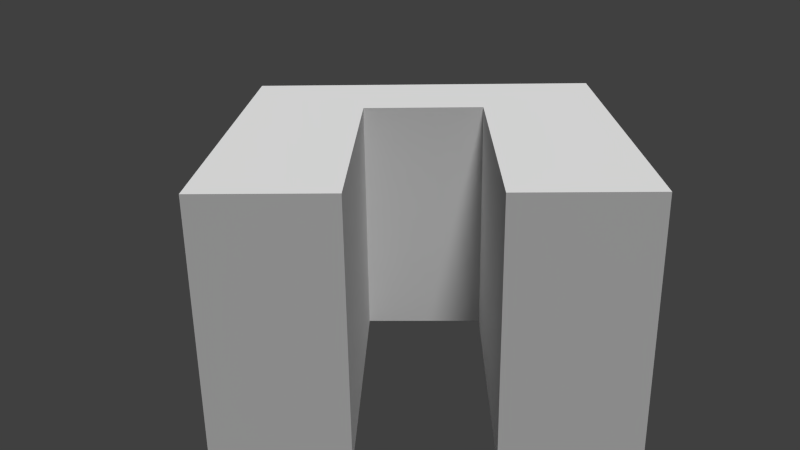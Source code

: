 # Source: untitled.blend  (saved by Blender 2.76.0; exported with 4.5.12 LTS)
import bpy
from mathutils import Matrix  # noqa: F401  (used for matrix-valued properties, if any)

bpy.ops.wm.read_factory_settings(use_empty=True)
scene = bpy.context.scene
scene.name = 'Scene'

# ---- collections
col_collection_1 = bpy.data.collections.new('Collection 1'); scene.collection.children.link(col_collection_1)

# ---- world
world_world = bpy.data.worlds.new('World'); scene.world = world_world
world_world.color = (0.05088, 0.05088, 0.05088)
world_world.use_sun_shadow = False
world_world.sun_shadow_jitter_overblur = 0.0
world_world.cycles.sampling_method = 'MANUAL'
world_world.cycles.sample_map_resolution = 256

# ---- cameras
cam_camera_001 = bpy.data.cameras.new('Camera.001')
cam_camera_001.clip_end = 100.0
cam_camera_001.lens = 35.0
cam_camera_001.sensor_width = 32.0
cam_camera_001.sensor_height = 18.0
cam_camera_001.display_size = 2.0
cam_camera_001.dof.focus_distance = 0.0

# ---- lights
light_sun = bpy.data.lights.new('Sun', 'SUN')
light_sun.transmission_factor = 0.0
light_sun.angle = 0.1993
light_sun.energy = 2.5
light_sun.shadow_buffer_clip_start = 0.5
light_sun.shadow_soft_size = 0.1
light_sun.shadow_cascade_max_distance = 1000.0
light_sun.cycles.use_multiple_importance_sampling = False

# ---- meshes
me_cube = bpy.data.meshes.new('Cube')
me_cube.from_pydata([(-3.0, -3.0, -2.0), (-3.0, -3.0, 2.0), (-3.0, 3.0, -2.0), (-3.0, 3.0, 2.0), (3.0, -3.0, -2.0), (3.0, -3.0, 2.0), (3.0, 3.0, -2.0), (3.0, 3.0, 2.0), (-1.0, 3.0, 2.0), (1.0, 3.0, 2.0), (1.0, 3.0, -2.0), (-1.0, 3.0, -2.0), (1.0, -3.0, 2.0), (-1.0, -3.0, 2.0), (-1.0, -3.0, -2.0), (1.0, -3.0, -2.0), (-3.0, 1.25, 2.0), (-3.0, 1.25, -2.0), (3.0, 1.25, 2.0), (3.0, 1.25, -2.0), (1.0, 1.25, 2.0), (-1.0, 1.25, 2.0), (-1.0, 1.25, -2.0), (1.0, 1.25, -2.0)], [], [(16, 3, 2, 17), (9, 7, 6, 10), (18, 5, 4, 19), (13, 1, 0, 14), (23, 10, 6, 19), (21, 8, 3, 16), (18, 7, 9, 20), (20, 9, 8, 21), (17, 2, 11, 22), (22, 11, 10, 23), (5, 12, 15, 4), (22, 21, 13, 14), (3, 8, 11, 2), (8, 9, 10, 11), (20, 21, 22, 23), (0, 17, 22, 14), (23, 15, 12, 20), (5, 18, 20, 12), (13, 21, 16, 1), (15, 23, 19, 4), (7, 18, 19, 6), (1, 16, 17, 0)])
me_cube.use_remesh_preserve_volume = False
me_cube.use_remesh_preserve_attributes = False
me_cube.use_mirror_vertex_groups = False
me_cube.update()

# ---- objects
ob_cube = bpy.data.objects.new('Cube', me_cube)
ob_sun = bpy.data.objects.new('Sun', light_sun)
ob_camera = bpy.data.objects.new('Camera', cam_camera_001)

# ---- transforms, parenting, visibility, modifiers, constraints
ob_cube.location = (0.0, 0.0, 0.0)
ob_cube.lineart.crease_threshold = 0.0
ob_sun.location = (32.47, -36.04, 8.97)
ob_sun.rotation_euler = (0.2629, 0.2585, -0.4199)
ob_sun.lineart.crease_threshold = 0.0
ob_camera.location = (0.0, -13.04, 5.568)
ob_camera.rotation_euler = (1.193, 0.01371, 0.02378)
ob_camera.lineart.crease_threshold = 0.0

# ---- collection membership
col_collection_1.objects.link(ob_cube)
col_collection_1.objects.link(ob_sun)
col_collection_1.objects.link(ob_camera)

# ---- scene / render settings (as saved in the file)
scene.camera = ob_camera
scene.frame_start = 1; scene.frame_end = 250; scene.frame_set(1)
scene.render.engine = 'CYCLES'
scene.render.resolution_percentage = 50
scene.render.dither_intensity = 0.0
scene.cycles.use_denoising = False
scene.cycles.samples = 10
scene.cycles.sampling_pattern = 'TABULATED_SOBOL'
scene.cycles.light_sampling_threshold = 0.0
scene.cycles.use_adaptive_sampling = False
scene.cycles.use_light_tree = False
scene.cycles.blur_glossy = 0.0
scene.cycles.pixel_filter_type = 'GAUSSIAN'
scene.cycles.sample_clamp_indirect = 0.0
scene.view_settings.view_transform = 'Standard'
bpy.context.view_layer.update()
